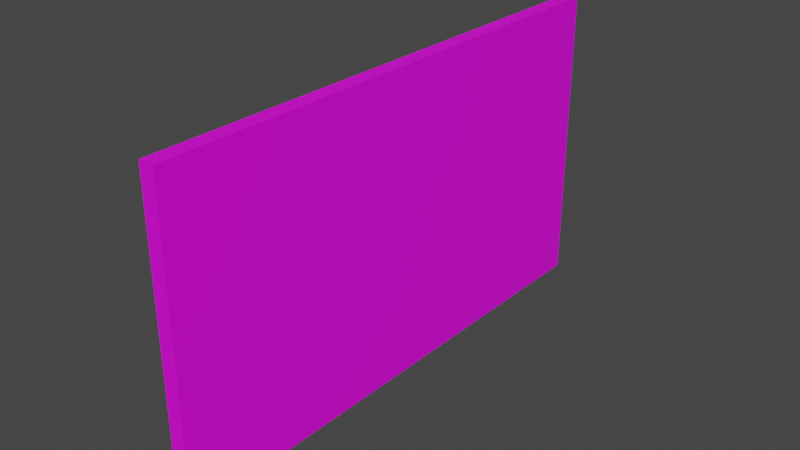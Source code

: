 # Source: letrero.blend  (saved by Blender 3.4.6; exported with 4.5.12 LTS)
import bpy
from mathutils import Matrix  # noqa: F401  (used for matrix-valued properties, if any)

bpy.ops.wm.read_factory_settings(use_empty=True)
scene = bpy.context.scene
scene.name = 'Scene'

# ---- collections
col_collection = bpy.data.collections.new('Collection'); scene.collection.children.link(col_collection)

# ---- images (referenced by path relative to the original .blend; pixels are not part of the script)
import os
ASSET_DIR = os.environ.get("B2B_ASSET_DIR", "")  # directory of the original .blend (textures are referenced by path, not embedded)
HERE = os.path.dirname(os.path.abspath(__file__))  # packed textures are extracted next to this script under _unpacked/

def load_image(name, relpath, width, height, colorspace="sRGB"):
    """Load a texture the original file referenced (path relative to the .blend, or extracted next to this script)."""
    p = next((c for c in (os.path.join(HERE, relpath), os.path.join(ASSET_DIR, relpath)) if relpath and os.path.exists(c)), "")
    if p:
        img = bpy.data.images.load(p, check_existing=True)
        img.name = name
    else:  # same state as the original file: an image datablock whose file is absent (Cycles renders it pink)
        img = bpy.data.images.new(name, width, height)
        img.source = "FILE"
        img.filepath = "//" + (relpath or name)
    img.colorspace_settings.name = colorspace
    return img
img_metal_jpg = load_image('metal.jpg', 'metal.jpg', 1024, 1024, 'sRGB')
img_letrerolc_liz_png = load_image('letreroLCáliz.png', 'letreroLCáliz.png', 1024, 1024, 'sRGB')

# ---- materials (node trees are filled in below, after node groups)
mat_material = bpy.data.materials.new('Material')
mat_material.alpha_threshold = 0.0
mat_material.use_transparent_shadow = False
mat_material.roughness = 0.5
mat_material.line_color = (0.0, 0.0, 0.0, 1.0)
mat_titulo = bpy.data.materials.new('Titulo')
mat_titulo.use_transparent_shadow = False

# ---- material node trees
mat_material.use_nodes = True; mat_material.node_tree.nodes.clear()
_N = mat_material.node_tree.nodes; _L = mat_material.node_tree.links
n0 = _N.new('ShaderNodeOutputMaterial'); n0.name = 'Material Output'; n0.location = (300, 300)
n1 = _N.new('ShaderNodeBsdfPrincipled'); n1.name = 'Principled BSDF'; n1.location = (10, 300)
n1.distribution = 'GGX'
n1.subsurface_method = 'RANDOM_WALK_SKIN'
n1.inputs[3].default_value = 1.45
n1.inputs[27].default_value = (0.0, 0.0, 0.0, 1.0)
n1.inputs[28].default_value = 1.0
n2 = _N.new('ShaderNodeTexImage'); n2.name = 'Imagen'; n2.location = (-280, 275)
n2.image = img_metal_jpg
_L.new(n1.outputs[0], n0.inputs[0])
_L.new(n2.outputs[0], n1.inputs[0])
n0.is_active_output = True
mat_titulo.use_nodes = True; mat_titulo.node_tree.nodes.clear()
_N = mat_titulo.node_tree.nodes; _L = mat_titulo.node_tree.links
n0 = _N.new('ShaderNodeBsdfPrincipled'); n0.name = 'BSDF Principista'; n0.location = (10, 300)
n0.distribution = 'GGX'
n0.subsurface_method = 'RANDOM_WALK_SKIN'
n0.inputs[3].default_value = 1.45
n0.inputs[27].default_value = (0.0, 0.0, 0.0, 1.0)
n0.inputs[28].default_value = 1.0
n1 = _N.new('ShaderNodeOutputMaterial'); n1.name = 'Material'; n1.location = (300, 300)
n2 = _N.new('ShaderNodeTexImage'); n2.name = 'Imagen'; n2.location = (-280, 275)
n2.image = img_letrerolc_liz_png
_L.new(n0.outputs[0], n1.inputs[0])
_L.new(n2.outputs[0], n0.inputs[0])
n1.is_active_output = True

# ---- world
world_world = bpy.data.worlds.new('World'); scene.world = world_world
world_world.use_nodes = True; world_world.node_tree.nodes.clear()
_N = world_world.node_tree.nodes; _L = world_world.node_tree.links
n0 = _N.new('ShaderNodeOutputWorld'); n0.name = 'World Output'; n0.location = (300, 300)
n1 = _N.new('ShaderNodeBackground'); n1.name = 'Background'; n1.location = (10, 300)
n1.inputs[0].default_value = (0.05088, 0.05088, 0.05088, 1.0)
_L.new(n1.outputs[0], n0.inputs[0])
n0.is_active_output = True
world_world.color = (0.05088, 0.05088, 0.05088)
world_world.use_sun_shadow = False
world_world.sun_shadow_jitter_overblur = 0.0

# ---- meshes
me_cube = bpy.data.meshes.new('Cube')
me_cube.from_pydata([(1.0, 1.0, 1.0), (1.0, 1.0, -1.0), (1.0, -1.0, 1.0), (1.0, -1.0, -1.0), (-1.0, 1.0, 1.0), (-1.0, 1.0, -1.0), (-1.0, -1.0, 1.0), (-1.0, -1.0, -1.0)], [], [(0, 4, 6, 2), (3, 2, 6, 7), (7, 6, 4, 5), (5, 1, 3, 7), (1, 0, 2, 3), (5, 4, 0, 1)])
me_cube.polygons.foreach_set('material_index', [0, 0, 0, 0, 1, 0])
_uv = me_cube.uv_layers.new(name='UVMap')
_uv.uv.foreach_set('vector', [0.0006677, 0.00519, 1.001, 0.00519, 1.001, 1.005, 0.0006677, 1.005, 0.004288, 0.008094, 1.0, 0.008094, 0.9987, 0.9988, 0.002903, 1.002, 0.004587, 0.007563, 0.9954, 0.007563, 0.9954, 0.9984, 0.004587, 0.9984, 0.007911, 0.00632, 0.9933, 0.00632, 0.9933, 0.9917, 0.007911, 0.9917, 0.9962, 0.006896, 1.003, 0.9997, -0.001917, 0.9974, 0.002733, 0.00108, 0.008472, 0.01123, 0.9943, 0.01123, 0.9943, 0.9971, 0.008472, 0.9971])
me_cube.materials.append(mat_material)
me_cube.materials.append(mat_titulo)
me_cube.use_mirror_vertex_groups = False
me_cube.update()

# ---- objects
ob_cube = bpy.data.objects.new('Cube', me_cube)

# ---- transforms, parenting, visibility, modifiers, constraints
ob_cube.location = (0.0, 0.0, 0.0)
ob_cube.scale = (0.05, 1.75, 1.0)
ob_cube.lock_rotations_4d = False
ob_cube.empty_display_type = 'ARROWS'
ob_cube.lineart.crease_threshold = 0.0

# ---- collection membership
col_collection.objects.link(ob_cube)

# ---- scene / render settings (as saved in the file)
scene.frame_start = 1; scene.frame_end = 250; scene.frame_set(1)
scene.render.engine = 'BLENDER_EEVEE_NEXT'
scene.cycles.sampling_pattern = 'TABULATED_SOBOL'
scene.cycles.use_light_tree = False
scene.view_settings.view_transform = 'Filmic'
bpy.context.view_layer.update()

# ---- added for rendering (the .blend has no active camera and no usable light): camera, sun
cam_auto = bpy.data.cameras.new('AutoCamera')
cam_auto.lens = 50.0
cam_auto.sensor_width = 36.0
cam_auto.clip_end = 1000.0
ob_auto_camera = bpy.data.objects.new('AutoCamera', cam_auto)
scene.collection.objects.link(ob_auto_camera)
ob_auto_camera.location = (3.73085, -4.47702, 2.98468)
ob_auto_camera.rotation_euler = (1.09748, -7.21219e-08, 0.694738)
scene.camera = ob_auto_camera
light_auto_sun = bpy.data.lights.new('AutoSun', 'SUN')
light_auto_sun.energy = 3.0
light_auto_sun.angle = 0.0523599
ob_auto_sun = bpy.data.objects.new('AutoSun', light_auto_sun)
scene.collection.objects.link(ob_auto_sun)
ob_auto_sun.rotation_euler = (0.872665, 0.174533, 0.523599)
bpy.context.view_layer.update()
